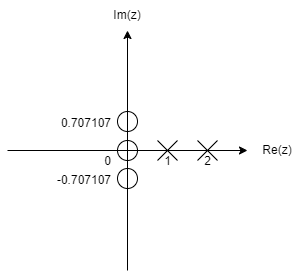

The diagram above was exported from draw.io. Its source (the exported page's mxGraphModel, read from the mxfile embedded in the PNG):
<mxGraphModel dx="683" dy="379" grid="1" gridSize="10" guides="1" tooltips="1" connect="1" arrows="1" fold="1" page="1" pageScale="1" pageWidth="827" pageHeight="1169" math="0" shadow="0">
  <root>
    <mxCell id="0" />
    <mxCell id="1" parent="0" />
    <mxCell id="TtotJATQCzqq084KU5HA-1" value="" style="endArrow=classic;html=1;rounded=0;" edge="1" parent="1">
      <mxGeometry width="50" height="50" relative="1" as="geometry">
        <mxPoint x="440" y="560" as="sourcePoint" />
        <mxPoint x="440" y="320" as="targetPoint" />
      </mxGeometry>
    </mxCell>
    <mxCell id="TtotJATQCzqq084KU5HA-2" value="" style="endArrow=classic;html=1;rounded=0;" edge="1" parent="1">
      <mxGeometry width="50" height="50" relative="1" as="geometry">
        <mxPoint x="320" y="440" as="sourcePoint" />
        <mxPoint x="560" y="440" as="targetPoint" />
      </mxGeometry>
    </mxCell>
    <mxCell id="TtotJATQCzqq084KU5HA-7" value="" style="shape=mxgraph.sysml.x;" vertex="1" parent="1">
      <mxGeometry x="470" y="430" width="20" height="20" as="geometry" />
    </mxCell>
    <mxCell id="TtotJATQCzqq084KU5HA-10" value="" style="shape=mxgraph.sysml.x;" vertex="1" parent="1">
      <mxGeometry x="510" y="430" width="20" height="20" as="geometry" />
    </mxCell>
    <mxCell id="TtotJATQCzqq084KU5HA-12" value="" style="ellipse;whiteSpace=wrap;html=1;aspect=fixed;fillColor=none;" vertex="1" parent="1">
      <mxGeometry x="430" y="430" width="20" height="20" as="geometry" />
    </mxCell>
    <mxCell id="TtotJATQCzqq084KU5HA-13" value="" style="ellipse;whiteSpace=wrap;html=1;aspect=fixed;fillColor=none;" vertex="1" parent="1">
      <mxGeometry x="430" y="401" width="20" height="20" as="geometry" />
    </mxCell>
    <mxCell id="TtotJATQCzqq084KU5HA-14" value="" style="ellipse;whiteSpace=wrap;html=1;aspect=fixed;fillColor=none;" vertex="1" parent="1">
      <mxGeometry x="430" y="458" width="20" height="20" as="geometry" />
    </mxCell>
    <mxCell id="TtotJATQCzqq084KU5HA-17" value="&lt;font style=&quot;font-size: 12px;&quot;&gt;0&lt;/font&gt;" style="text;strokeColor=none;fillColor=none;html=1;fontSize=24;fontStyle=0;verticalAlign=middle;align=center;" vertex="1" parent="1">
      <mxGeometry x="400" y="436" width="40" height="22" as="geometry" />
    </mxCell>
    <mxCell id="TtotJATQCzqq084KU5HA-18" value="&lt;font style=&quot;font-size: 12px;&quot;&gt;-0.707107&lt;/font&gt;" style="text;strokeColor=none;fillColor=none;html=1;fontSize=24;fontStyle=0;verticalAlign=middle;align=right;" vertex="1" parent="1">
      <mxGeometry x="385" y="455" width="40" height="22" as="geometry" />
    </mxCell>
    <mxCell id="TtotJATQCzqq084KU5HA-19" value="&lt;font style=&quot;font-size: 12px;&quot;&gt;0.707107&lt;/font&gt;" style="text;strokeColor=none;fillColor=none;html=1;fontSize=24;fontStyle=0;verticalAlign=middle;align=right;" vertex="1" parent="1">
      <mxGeometry x="385" y="398" width="40" height="22" as="geometry" />
    </mxCell>
    <mxCell id="TtotJATQCzqq084KU5HA-20" value="&lt;font style=&quot;font-size: 12px;&quot;&gt;1&lt;/font&gt;" style="text;strokeColor=none;fillColor=none;html=1;fontSize=24;fontStyle=0;verticalAlign=middle;align=center;" vertex="1" parent="1">
      <mxGeometry x="460" y="436" width="40" height="22" as="geometry" />
    </mxCell>
    <mxCell id="TtotJATQCzqq084KU5HA-21" value="&lt;font style=&quot;font-size: 12px;&quot;&gt;&lt;span&gt;2&lt;/span&gt;&lt;/font&gt;" style="text;strokeColor=none;fillColor=none;html=1;fontSize=24;fontStyle=0;verticalAlign=middle;align=center;" vertex="1" parent="1">
      <mxGeometry x="500" y="436" width="40" height="22" as="geometry" />
    </mxCell>
    <mxCell id="TtotJATQCzqq084KU5HA-22" value="Re(z)" style="text;html=1;strokeColor=none;fillColor=none;align=center;verticalAlign=middle;whiteSpace=wrap;rounded=0;" vertex="1" parent="1">
      <mxGeometry x="560" y="425" width="60" height="30" as="geometry" />
    </mxCell>
    <mxCell id="TtotJATQCzqq084KU5HA-23" value="Im(z)" style="text;html=1;strokeColor=none;fillColor=none;align=center;verticalAlign=middle;whiteSpace=wrap;rounded=0;" vertex="1" parent="1">
      <mxGeometry x="410" y="290" width="60" height="30" as="geometry" />
    </mxCell>
  </root>
</mxGraphModel>